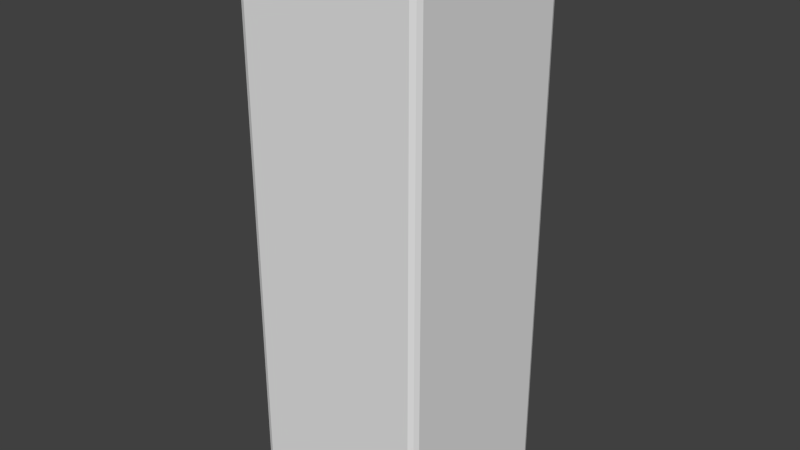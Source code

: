 # Source: middleTowerBase.blend  (saved by Blender 2.69.0; exported with 4.5.12 LTS)
import bpy
from mathutils import Matrix  # noqa: F401  (used for matrix-valued properties, if any)

bpy.ops.wm.read_factory_settings(use_empty=True)
scene = bpy.context.scene
scene.name = 'Scene'

# ---- collections
col_collection_1 = bpy.data.collections.new('Collection 1'); scene.collection.children.link(col_collection_1)

# ---- materials (node trees are filled in below, after node groups)
mat_material = bpy.data.materials.new('Material')
mat_material.alpha_threshold = 0.0
mat_material.use_transparent_shadow = False
mat_material.roughness = 0.5
mat_material.line_color = (0.0, 0.0, 0.0, 1.0)

# ---- material node trees

# ---- world
world_world = bpy.data.worlds.new('World'); scene.world = world_world
world_world.color = (0.05088, 0.05088, 0.05088)
world_world.use_sun_shadow = False
world_world.sun_shadow_jitter_overblur = 0.0
world_world.cycles.sampling_method = 'MANUAL'
world_world.cycles.sample_map_resolution = 256

# ---- meshes
me_cube = bpy.data.meshes.new('Cube')
me_cube.from_pydata([(0.9232, 1.0, -3.0), (1.0, 0.9232, -3.0), (0.9775, 0.9775, -3.0), (1.0, -0.9232, -3.0), (0.9232, -1.0, -3.0), (0.9775, -0.9775, -3.0), (-0.9232, -1.0, -3.0), (-1.0, -0.9232, -3.0), (-0.9775, -0.9775, -3.0), (-1.0, 0.9232, -3.0), (-0.9232, 1.0, -3.0), (-0.9775, 0.9775, -3.0), (1.0, 0.9232, 3.0), (0.9232, 1.0, 3.0), (0.9775, 0.9775, 3.0), (0.9232, -1.0, 3.0), (1.0, -0.9232, 3.0), (0.9775, -0.9775, 3.0), (-1.0, -0.9232, 3.0), (-0.9232, -1.0, 3.0), (-0.9775, -0.9775, 3.0), (-0.9232, 1.0, 3.0), (-1.0, 0.9232, 3.0), (-0.9775, 0.9775, 3.0)], [], [(13, 0, 10, 21), (4, 15, 19, 6), (7, 18, 22, 9), (12, 14, 13, 21, 23, 22, 18, 20, 19, 15, 17, 16), (1, 12, 16, 3), (0, 13, 14, 2), (2, 14, 12, 1), (3, 16, 17, 5), (5, 17, 15, 4), (6, 19, 20, 8), (8, 20, 18, 7), (9, 22, 23, 11), (11, 23, 21, 10), (0, 2, 1, 3, 5, 4, 6, 8, 7, 9, 11, 10)])
_uv = me_cube.uv_layers.new(name='UVMap')
_uv.uv.foreach_set('vector', [0.5443, 1.803, 0.5443, 0.03978, 0.001635, 0.03978, 0.001635, 1.803, -0.6313, 0.03978, -0.6313, 1.803, -1.174, 1.803, -1.174, 0.03978, -1.762, 0.03978, -1.762, 1.803, -1.219, 1.803, -1.219, 0.03978, 1.116, -0.7154, 1.11, -0.6994, 1.094, -0.6928, 0.5511, -0.6928, 0.5351, -0.6994, 0.5285, -0.7154, 0.5285, -1.258, 0.5351, -1.274, 0.5511, -1.281, 1.094, -1.281, -0.03593, 0.7775, 1.116, -1.258, -0.04352, 0.03978, -0.04352, 1.803, -0.5862, 1.803, -0.5862, 0.03978, 0.5443, 0.03978, 0.5443, 1.803, 0.5603, 1.803, 0.5603, 0.03978, -0.02755, 0.03978, -0.02755, 1.803, -0.04352, 1.803, -0.04352, 0.03978, -0.5861, 0.0406, -0.5861, 1.803, -0.6087, 1.803, -0.6087, 0.04078, -0.6087, 0.04078, -0.6087, 1.803, -0.6312, 1.803, -0.6312, 0.04096, -1.174, 0.03978, -1.174, 1.803, -1.19, 1.803, -1.19, 0.03978, -1.778, 0.03978, -1.778, 1.803, -1.762, 1.803, -1.762, 0.03978, -1.219, 0.03978, -1.219, 1.803, -1.203, 1.803, -1.203, 0.03978, -0.01433, 0.03978, -0.01433, 1.803, 0.001635, 1.803, 0.001635, 0.03978, -0.04352, 0.03978, -0.02755, 0.03316, -0.02094, 0.0172, -0.02094, -0.5255, -0.415, -0.154, -0.04352, -0.5481, -0.5862, -0.5481, -0.6022, -0.5414, -0.6088, -0.5255, -0.6088, 0.0172, -0.6022, 0.03316, -0.5862, 0.03978])
me_cube.materials.append(mat_material)
me_cube.use_remesh_preserve_volume = False
me_cube.use_remesh_preserve_attributes = False
me_cube.use_mirror_vertex_groups = False
me_cube.update()

# ---- objects
ob_cube = bpy.data.objects.new('Cube', me_cube)

# ---- transforms, parenting, visibility, modifiers, constraints
ob_cube.location = (0.0, 0.0, 0.0)
ob_cube.lock_rotations_4d = False
ob_cube.empty_display_type = 'ARROWS'
ob_cube.lineart.crease_threshold = 0.0

# ---- collection membership
col_collection_1.objects.link(ob_cube)

# ---- scene / render settings (as saved in the file)
scene.frame_start = 1; scene.frame_end = 250; scene.frame_set(1)
scene.render.engine = 'BLENDER_EEVEE_NEXT'
scene.render.image_settings.compression = 90
scene.render.resolution_percentage = 50
scene.render.dither_intensity = 0.0
scene.cycles.use_denoising = False
scene.cycles.samples = 10
scene.cycles.sampling_pattern = 'TABULATED_SOBOL'
scene.cycles.light_sampling_threshold = 0.0
scene.cycles.use_adaptive_sampling = False
scene.cycles.use_light_tree = False
scene.cycles.blur_glossy = 0.0
scene.cycles.volume_bounces = 1
scene.cycles.pixel_filter_type = 'GAUSSIAN'
scene.cycles.sample_clamp_indirect = 0.0
scene.view_settings.view_transform = 'Standard'
bpy.context.view_layer.update()

# ---- added for rendering (the .blend has no active camera and no usable light): camera, sun
cam_auto = bpy.data.cameras.new('AutoCamera')
cam_auto.lens = 50.0
cam_auto.sensor_width = 36.0
cam_auto.clip_end = 1000.0
ob_auto_camera = bpy.data.objects.new('AutoCamera', cam_auto)
scene.collection.objects.link(ob_auto_camera)
ob_auto_camera.location = (6.13725, -7.3647, 4.9098)
ob_auto_camera.rotation_euler = (1.09748, -7.21219e-08, 0.694738)
scene.camera = ob_auto_camera
light_auto_sun = bpy.data.lights.new('AutoSun', 'SUN')
light_auto_sun.energy = 3.0
light_auto_sun.angle = 0.0523599
ob_auto_sun = bpy.data.objects.new('AutoSun', light_auto_sun)
scene.collection.objects.link(ob_auto_sun)
ob_auto_sun.rotation_euler = (0.872665, 0.174533, 0.523599)
bpy.context.view_layer.update()
